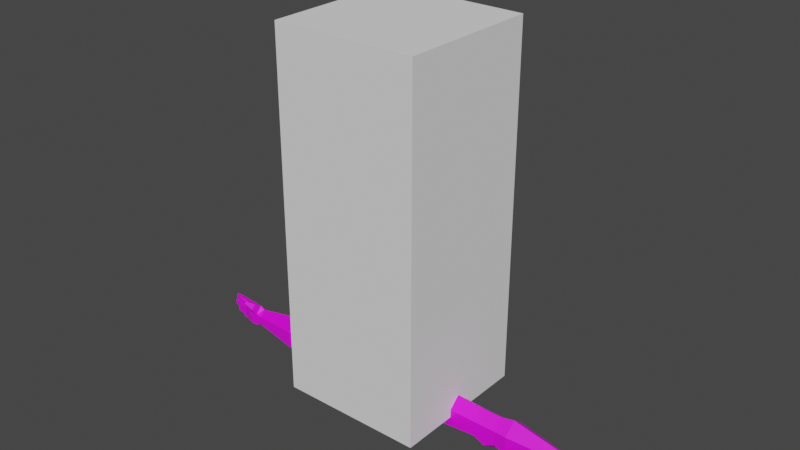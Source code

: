 # Source: Arms_-_Copy.blend  (saved by Blender 3.0.42; exported with 4.5.12 LTS)
import bpy
from mathutils import Matrix  # noqa: F401  (used for matrix-valued properties, if any)

bpy.ops.wm.read_factory_settings(use_empty=True)
scene = bpy.context.scene
scene.name = 'Scene'

# ---- images (referenced by path relative to the original .blend; pixels are not part of the script)
import os
ASSET_DIR = os.environ.get("B2B_ASSET_DIR", "")  # directory of the original .blend (textures are referenced by path, not embedded)
HERE = os.path.dirname(os.path.abspath(__file__))  # packed textures are extracted next to this script under _unpacked/

def load_image(name, relpath, width, height, colorspace="sRGB"):
    """Load a texture the original file referenced (path relative to the .blend, or extracted next to this script)."""
    p = next((c for c in (os.path.join(HERE, relpath), os.path.join(ASSET_DIR, relpath)) if relpath and os.path.exists(c)), "")
    if p:
        img = bpy.data.images.load(p, check_existing=True)
        img.name = name
    else:  # same state as the original file: an image datablock whose file is absent (Cycles renders it pink)
        img = bpy.data.images.new(name, width, height)
        img.source = "FILE"
        img.filepath = "//" + (relpath or name)
    img.colorspace_settings.name = colorspace
    return img
img_base_color_palette_diffuse = load_image('Base Color Palette Diffuse', 'Materials/Base Color Palette Diffuse.png', 1024, 1024, 'sRGB')

# ---- materials (node trees are filled in below, after node groups)
mat_skin = bpy.data.materials.new('Skin')
mat_skin.use_transparent_shadow = False

# ---- material node trees
mat_skin.use_nodes = True; mat_skin.node_tree.nodes.clear()
_N = mat_skin.node_tree.nodes; _L = mat_skin.node_tree.links
n0 = _N.new('ShaderNodeBsdfPrincipled'); n0.name = 'Principled BSDF'; n0.location = (10, 300)
n0.distribution = 'GGX'
n0.subsurface_method = 'RANDOM_WALK_SKIN'
n0.inputs[3].default_value = 1.45
n0.inputs[27].default_value = (0.0, 0.0, 0.0, 1.0)
n0.inputs[28].default_value = 1.0
n1 = _N.new('ShaderNodeOutputMaterial'); n1.name = 'Material Output'; n1.location = (300, 300)
n2 = _N.new('ShaderNodeTexImage'); n2.name = 'Image Texture'; n2.location = (-403, 177)
n2.image = img_base_color_palette_diffuse
_L.new(n0.outputs[0], n1.inputs[0])
_L.new(n2.outputs[0], n0.inputs[0])
n1.is_active_output = True

# ---- world
world_world = bpy.data.worlds.new('World'); scene.world = world_world
world_world.use_nodes = True; world_world.node_tree.nodes.clear()
_N = world_world.node_tree.nodes; _L = world_world.node_tree.links
n0 = _N.new('ShaderNodeOutputWorld'); n0.name = 'World Output'; n0.location = (300, 300)
n1 = _N.new('ShaderNodeBackground'); n1.name = 'Background'; n1.location = (10, 300)
n1.inputs[0].default_value = (0.05088, 0.05088, 0.05088, 1.0)
_L.new(n1.outputs[0], n0.inputs[0])
n0.is_active_output = True
world_world.color = (0.05088, 0.05088, 0.05088)
world_world.use_sun_shadow = False
world_world.sun_shadow_jitter_overblur = 0.0

# ---- meshes
me_cube_001 = bpy.data.meshes.new('Cube.001')
me_cube_001.from_pydata([(-1.0, -1.0, -1.0), (-1.0, -1.0, 1.0), (-1.0, 1.0, -1.0), (-1.0, 1.0, 1.0), (1.0, -1.0, -1.0), (1.0, -1.0, 1.0), (1.0, 1.0, -1.0), (1.0, 1.0, 1.0)], [], [(0, 1, 3, 2), (2, 3, 7, 6), (6, 7, 5, 4), (4, 5, 1, 0), (2, 6, 4, 0), (7, 3, 1, 5)])
_uv = me_cube_001.uv_layers.new(name='UVMap')
_uv.uv.foreach_set('vector', [0.375, 0.0, 0.625, 0.0, 0.625, 0.25, 0.375, 0.25, 0.375, 0.25, 0.625, 0.25, 0.625, 0.5, 0.375, 0.5, 0.375, 0.5, 0.625, 0.5, 0.625, 0.75, 0.375, 0.75, 0.375, 0.75, 0.625, 0.75, 0.625, 1.0, 0.375, 1.0, 0.125, 0.5, 0.375, 0.5, 0.375, 0.75, 0.125, 0.75, 0.625, 0.5, 0.875, 0.5, 0.875, 0.75, 0.625, 0.75])
me_cube_001.use_remesh_fix_poles = True
me_cube_001.use_remesh_preserve_attributes = False
me_cube_001.update()
me_cube_002 = bpy.data.meshes.new('Cube.002')
me_cube_002.from_pydata([(0.2038, -0.07833, 0.04173), (0.2038, 0.04761, 0.04173), (0.2038, -0.07833, -0.04173), (0.2038, 0.04761, -0.04173), (1.018, -0.05235, 0.02451), (1.018, 0.02163, 0.02451), (1.018, -0.05235, -0.02451), (1.018, 0.02163, -0.02451), (0.6717, -0.07833, -0.04173), (0.5496, -0.07833, -0.04173), (0.5496, 0.04761, -0.04173), (0.6717, 0.04761, -0.04173), (0.5496, -0.07833, 0.04173), (0.6717, -0.07833, 0.04173), (0.6717, 0.04761, 0.04173), (0.5496, 0.04761, 0.04173), (0.6107, -0.07833, -0.07085), (0.6107, 0.04761, -0.07085), (0.2038, -0.01536, 0.09253), (0.2038, -0.01536, -0.09253), (1.018, -0.01536, -0.05436), (1.018, -0.01536, 0.05436), (0.6717, -0.01536, 0.09253), (0.5496, -0.01536, 0.09253), (0.5496, -0.01536, -0.09253), (0.6717, -0.01536, -0.09253), (0.6107, -0.01536, -0.1217), (0.2038, -0.07833, 2.533e-08), (0.2038, 0.04761, 4.813e-09), (1.018, -0.05235, 2.101e-08), (1.018, 0.02163, 8.958e-09), (0.6717, 0.04761, 4.813e-09), (0.5496, 0.04761, 4.813e-09), (0.5496, -0.07833, 2.533e-08), (0.6717, -0.07833, 2.533e-08), (0.6107, -0.07833, 2.533e-08), (0.6107, 0.04761, 4.813e-09), (0.2038, -0.01536, 1.48e-08), (0.3091, -0.07833, -0.06044), (0.3767, 0.04761, 0.04814), (0.3091, 0.04761, -0.06044), (0.3767, -0.07833, 0.04814), (0.3091, -0.01536, -0.116), (0.3767, -0.01536, 0.1067), (0.3767, -0.07833, 2.536e-08), (0.3767, 0.04761, 4.844e-09), (0.7448, 0.05898, -0.04927), (0.7448, -0.08971, 0.04927), (0.7448, -0.08971, -0.04927), (0.7448, 0.05898, 0.04927), (0.7448, -0.01536, 0.1092), (0.7448, -0.01536, -0.1092), (0.7448, 0.05898, 2.996e-09), (0.7448, -0.08971, 2.722e-08), (1.045, -0.05235, -0.04098), (1.045, -0.01536, -0.05829), (1.045, -0.05235, 2.106e-08), (1.045, 0.02163, 9.006e-09), (1.045, 0.02163, 0.03175), (1.045, -0.01536, 0.07041), (1.045, -0.05235, 0.03175), (1.045, 0.02163, -0.03175), (1.111, -0.05235, 2.106e-08), (1.086, -0.05235, 2.106e-08), (1.086, -0.05235, -0.04098), (1.086, -0.01536, -0.05829), (1.086, 0.02163, 9.006e-09), (1.086, 0.02163, 0.03175), (1.086, -0.01536, 0.07041), (1.086, -0.05235, 0.03175), (1.086, 0.02163, -0.03175), (1.051, -0.05502, 0.09896), (1.13, -0.03908, -0.0464), (1.129, -0.01536, -0.05241), (1.111, 0.02163, 9.006e-09), (1.131, 0.01874, 0.04715), (1.129, -0.01536, 0.05313), (1.131, -0.03908, 0.04715), (1.13, 0.01874, -0.0464), (1.051, -0.08262, 0.07012), (1.0, -0.05473, 0.02609), (1.0, 0.02401, -0.02609), (1.085, -0.09489, 0.1191), (1.083, -0.1034, 0.1104), (1.094, -0.09489, 0.1168), (1.092, -0.1034, 0.1081), (1.133, -0.03908, -0.0005446), (1.133, -0.03908, -0.02812), (1.133, -0.01536, -0.02778), (1.133, 0.01874, -0.0005446), (1.134, 0.01874, 0.02659), (1.134, -0.01536, 0.02761), (1.134, -0.03908, 0.02659), (1.133, 0.01874, -0.02812), (1.133, -0.01536, -0.0005446), (1.251, -0.01022, 0.0727), (1.247, -0.01495, 0.07195), (1.247, -0.00113, 0.07195), (1.256, -0.01022, 0.05314), (1.251, -0.01495, 0.0513), (1.251, -0.00113, 0.0513), (1.26, -0.00113, 0.007187), (1.259, -0.00113, 0.02912), (1.265, -0.01022, 0.03011), (1.259, -0.01495, 0.02912), (1.26, -0.01495, 0.007187), (1.266, -0.01022, 0.007503), (1.239, -0.01495, -0.009651), (1.237, -0.01495, -0.03339), (1.243, -0.01022, -0.03363), (1.237, -0.00113, -0.03339), (1.239, -0.00113, -0.009651), (1.245, -0.01022, -0.01012), (1.2, -0.01022, -0.05965), (1.195, -0.01495, -0.05846), (1.195, -0.00113, -0.05846), (1.198, -0.00113, -0.03953), (1.198, -0.01495, -0.03953), (1.204, -0.01022, -0.04035), (1.174, 0.01272, 0.03476), (1.212, 0.008803, 0.04303), (1.212, -0.01536, 0.04406), (1.173, -0.01536, 0.03579), (1.215, -0.02085, 0.04364), (1.215, 0.007658, 0.04364), (1.168, -0.01536, 0.0614), (1.207, -0.01536, 0.06967), (1.208, 0.008803, 0.06368), (1.169, 0.01272, 0.05541), (1.174, 0.0129, 0.02428), (1.216, 0.00898, 0.0267), (1.218, 0.00898, 0.004768), (1.175, 0.0129, 0.002348), (1.175, -0.01536, 0.002348), (1.218, -0.01536, 0.004768), (1.178, -0.02132, 0.002521), (1.207, -0.02075, -0.006882), (1.174, -0.01536, 0.02533), (1.216, -0.01536, 0.02775), (1.205, 0.007516, -0.03062), (1.178, 0.01199, 0.002521), (1.166, 0.01322, -0.02732), (1.201, 0.009297, -0.03035), (1.202, -0.01536, -0.03), (1.166, -0.01536, -0.02696), (1.175, -0.0148, -0.06037), (1.171, -0.01536, -0.003809), (1.204, -0.01536, -0.006615), (1.168, -0.01536, -0.003579), (1.18, -0.0148, -0.03572), (1.169, -0.01536, -0.02719), (1.168, 0.01322, -0.003579), (1.204, 0.009297, -0.006615), (1.155, -0.01536, -0.03114), (1.177, -0.01536, -0.03516), (1.177, 0.009186, -0.03551), (1.155, 0.01311, -0.03149), (1.151, -0.01536, -0.05643), (1.172, -0.01536, -0.06045), (1.154, -0.02132, -0.05089), (1.173, 0.009186, -0.05444), (1.152, 0.01311, -0.05042), (1.158, 0.01181, -0.03196), (1.177, 0.01193, 0.03548), (1.177, -0.01536, 0.03651), (1.177, -0.02132, 0.03548), (1.173, -0.02132, 0.05613), (1.171, -0.01536, 0.06212), (1.173, 0.01193, 0.05613), (1.17, -0.01536, 0.03508), (1.166, -0.02285, 0.0547), (1.166, 0.01269, 0.0547), (1.17, 0.01269, 0.03405), (1.17, -0.02285, 0.03405), (1.165, -0.01536, 0.06069), (1.21, -0.01499, 0.06989), (1.215, -0.01499, 0.04473), (1.211, -0.02085, 0.06429), (1.211, 0.007658, 0.06429), (1.209, 0.008668, 0.04237), (1.209, -0.02132, 0.04237), (1.204, -0.01536, 0.069), (1.209, -0.01536, 0.04339), (1.205, -0.02132, 0.06302), (1.205, 0.008668, 0.06302), (1.22, 0.007551, 0.0269), (1.222, -0.01493, 0.004999), (1.22, -0.01493, 0.02795), (1.22, -0.02078, 0.0269), (1.221, 0.007551, 0.004972), (1.221, -0.02078, 0.004972), (1.213, 0.00869, 0.02649), (1.214, 0.00869, 0.004558), (1.214, -0.01536, 0.004558), (1.214, -0.02132, 0.004558), (1.213, -0.01536, 0.02754), (1.213, -0.02132, 0.02649), (1.177, 0.01199, 0.02445), (1.178, -0.01536, 0.002521), (1.177, -0.01536, 0.0255), (1.177, -0.02132, 0.02445), (1.172, 0.01264, 0.002128), (1.172, -0.02267, 0.002128), (1.171, 0.01264, 0.02445), (1.172, -0.01536, 0.002128), (1.171, -0.01536, 0.0255), (1.171, -0.02267, 0.02445), (1.205, -0.02075, -0.03062), (1.207, 0.007516, -0.006882), (1.205, -0.01491, -0.03032), (1.207, -0.01491, -0.006924), (1.198, 0.008729, -0.03006), (1.198, -0.01536, -0.0297), (1.2, -0.02132, -0.006322), (1.2, -0.01536, -0.006322), (1.198, -0.02132, -0.03006), (1.2, 0.008729, -0.006322), (1.169, 0.01197, -0.02755), (1.171, -0.02132, -0.003809), (1.169, -0.02132, -0.02755), (1.171, 0.01197, -0.003809), (1.163, -0.01536, -0.02703), (1.165, -0.01536, -0.003326), (1.163, 0.01267, -0.02738), (1.165, -0.02279, -0.003326), (1.163, -0.02279, -0.02738), (1.165, 0.01267, -0.003326), (1.179, -0.02062, -0.03595), (1.179, 0.007321, -0.03595), (1.176, -0.02062, -0.05488), (1.176, 0.007321, -0.05488), (1.174, -0.01536, -0.0347), (1.174, 0.008797, -0.03505), (1.17, -0.01536, -0.06), (1.171, -0.02132, -0.05398), (1.171, 0.008797, -0.05398), (1.174, -0.02132, -0.03505), (1.154, 0.01181, -0.05089), (1.158, -0.01536, -0.03161), (1.153, -0.01536, -0.0569), (1.158, -0.02132, -0.03196), (1.153, 0.01285, -0.03108), (1.149, -0.02347, -0.04993), (1.149, 0.01285, -0.04993), (1.153, -0.01536, -0.03073), (1.148, -0.01536, -0.05595), (1.153, -0.02347, -0.03108), (1.066, -0.05235, -0.04098), (1.066, -0.01536, -0.05829), (1.066, -0.01536, 0.07041), (1.066, -0.05235, 0.03175), (1.066, -0.05235, 2.106e-08), (1.066, 0.02163, -0.03175), (1.066, 0.02163, 0.03175), (1.066, 0.02163, 9.006e-09), (1.066, -0.05502, 0.09896), (1.066, -0.08262, 0.07012), (1.09, -0.09489, 0.1179), (1.087, -0.1034, 0.1092), (1.082, -0.0847, 0.07391), (1.054, -0.0847, 0.07414), (1.054, -0.059, 0.101), (1.083, -0.059, 0.1007), (1.068, -0.059, 0.1008), (1.068, -0.0847, 0.07402), (1.05, -0.08026, 0.06713), (1.05, -0.05193, 0.09674), (1.082, -0.05193, 0.09674), (1.082, -0.08026, 0.06713), (1.066, -0.08026, 0.06713), (1.066, -0.05193, 0.09674), (1.0, -0.01536, -0.05785), (1.0, 0.02401, 8.578e-09), (1.0, -0.05473, -0.02609), (1.0, 0.02401, 0.02609), (1.0, -0.01536, 0.05785), (1.0, -0.05473, 2.141e-08), (1.137, -0.01536, 0.02831), (1.134, -0.03754, 0.04786), (1.134, 0.01665, 0.04786), (1.138, 0.01665, 0.0273), (1.138, -0.03754, 0.0273), (1.133, -0.01536, 0.05385), (1.137, 0.0166, -0.0002693), (1.137, -0.03739, -0.0002693), (1.138, 0.0166, 0.02637), (1.137, -0.01536, -0.0002693), (1.138, -0.01536, 0.02739), (1.138, -0.03739, 0.02637), (1.136, -0.01536, -0.02769), (1.137, -0.01536, -0.0008755), (1.136, 0.01654, -0.02803), (1.137, -0.03714, -0.0008755), (1.136, -0.03714, -0.02803), (1.137, 0.01654, -0.0008755), (1.136, 0.01633, -0.02864), (1.134, -0.03636, -0.04701), (1.134, 0.01633, -0.04701), (1.136, -0.01536, -0.02829), (1.132, -0.01536, -0.05303), (1.136, -0.03636, -0.02864), (1.047, -0.02999, 0.08094), (1.085, -0.02999, 0.08094), (1.085, -0.06352, 0.0459), (1.047, -0.06352, 0.0459), (1.066, -0.06352, 0.0459), (1.066, -0.02999, 0.08094)], [], [(37, 28, 3, 19), (271, 81, 7, 20), (43, 39, 1, 18), (276, 29, 4, 80), (45, 28, 1, 39), (52, 31, 14, 49), (33, 35, 12), (44, 33, 12, 41), (12, 35, 13), (50, 49, 14, 22), (31, 36, 14), (42, 40, 10, 24), (26, 17, 11, 25), (24, 10, 17, 26), (36, 15, 14), (36, 32, 15), (15, 23, 22, 14), (35, 34, 13), (9, 24, 26, 16), (16, 26, 25, 8), (38, 42, 24, 9), (47, 50, 22, 13), (41, 43, 18, 0), (273, 271, 20, 6), (27, 37, 19, 2), (0, 18, 37, 27), (11, 17, 36, 31), (9, 16, 35, 33), (16, 8, 34, 35), (38, 9, 33, 44), (17, 10, 32, 36), (46, 11, 31, 52), (40, 3, 28, 45), (273, 6, 29, 276), (18, 1, 28, 37), (23, 12, 13, 22), (10, 40, 45, 32), (2, 38, 44, 27), (12, 23, 43, 41), (2, 19, 42, 38), (19, 3, 40, 42), (27, 44, 41, 0), (32, 45, 39, 15), (23, 15, 39, 43), (8, 48, 53, 34), (81, 46, 52, 272), (8, 25, 51, 48), (80, 275, 50, 47), (275, 274, 49, 50), (272, 52, 49, 274), (34, 53, 47, 13), (25, 11, 46, 51), (7, 30, 57, 61), (20, 7, 61, 55), (6, 20, 55, 54), (30, 5, 58, 57), (248, 252, 70, 65), (250, 251, 63, 69), (247, 248, 65, 64), (266, 265, 79, 71), (21, 4, 60, 59), (29, 6, 54, 56), (5, 21, 59, 58), (4, 29, 56, 60), (64, 65, 73, 72), (68, 69, 77, 76), (67, 68, 76, 75), (70, 66, 74, 78), (254, 253, 67, 66), (251, 247, 64, 63), (252, 254, 66, 70), (253, 249, 68, 67), (177, 123, 99, 96), (176, 124, 100, 98), (78, 74, 89, 93), (62, 72, 87, 86), (69, 63, 62, 77), (65, 70, 78, 73), (66, 67, 75, 74), (63, 64, 72, 62), (264, 259, 85, 258), (270, 266, 71, 255), (262, 255, 263), (262, 259, 268, 267), (257, 258, 85, 84), (261, 260, 83, 82), (259, 262, 84, 85), (263, 261, 82, 257), (190, 186, 106, 105), (210, 136, 107, 112), (189, 185, 102, 101), (209, 139, 110, 109), (229, 145, 113, 114), (77, 62, 86, 92), (228, 149, 118, 116), (74, 75, 90, 89), (95, 96, 99, 98), (97, 95, 98, 100), (123, 176, 98, 99), (178, 175, 95, 97), (175, 177, 96, 95), (124, 178, 97, 100), (106, 101, 102, 103), (105, 106, 103, 104), (185, 187, 103, 102), (187, 188, 104, 103), (186, 189, 101, 106), (188, 190, 105, 104), (109, 110, 111, 112), (108, 109, 112, 107), (136, 207, 108, 107), (139, 208, 111, 110), (207, 209, 109, 108), (208, 210, 112, 111), (114, 113, 118, 117), (113, 115, 116, 118), (230, 228, 116, 115), (145, 230, 115, 113), (149, 227, 117, 118), (227, 229, 114, 117), (172, 171, 128, 119), (179, 184, 127, 120), (122, 164, 165), (183, 177, 126), (171, 174, 125, 128), (184, 181, 126, 127), (173, 165, 166, 170), (181, 183, 126), (169, 172, 119, 122), (182, 179, 120, 121), (166, 167, 125), (123, 180, 121), (200, 199, 137), (196, 188, 138), (204, 201, 132, 133), (193, 192, 131, 134), (133, 198, 135), (195, 196, 138), (203, 205, 137, 129), (191, 195, 138, 130), (201, 203, 129, 132), (192, 191, 130, 131), (133, 135, 202), (190, 194, 134), (226, 222, 148, 151), (216, 214, 147, 152), (225, 219, 218, 224), (213, 136, 147), (223, 226, 151, 141), (211, 216, 152, 142), (218, 146, 148), (214, 213, 147), (221, 223, 141, 144), (212, 211, 142, 143), (144, 219, 225), (207, 215, 143), (240, 238, 153), (229, 234, 158), (157, 239, 159), (234, 233, 158), (245, 243, 161, 157), (233, 235, 160, 158), (243, 241, 156, 161), (235, 232, 155, 160), (241, 244, 153, 156), (232, 231, 154, 155), (244, 246, 153), (236, 227, 154), (170, 166, 125), (122, 119, 163, 164), (122, 165, 173), (128, 125, 167, 168), (169, 122, 173), (119, 128, 168, 163), (278, 281, 173, 170), (277, 280, 172, 169), (281, 277, 169, 173), (279, 282, 174, 171), (282, 278, 170, 174), (280, 279, 171, 172), (170, 125, 174), (120, 127, 178, 124), (123, 121, 176), (127, 126, 175, 178), (183, 180, 123, 177), (121, 120, 124, 176), (180, 182, 121), (166, 165, 180, 183), (164, 163, 179, 182), (165, 164, 182, 180), (168, 167, 181, 184), (167, 166, 183, 181), (163, 168, 184, 179), (177, 175, 126), (188, 187, 138), (134, 131, 189, 186), (190, 134, 186), (130, 138, 187, 185), (131, 130, 185, 189), (194, 193, 134), (135, 198, 193, 194), (140, 197, 191, 192), (197, 199, 195, 191), (199, 200, 196, 195), (198, 140, 192, 193), (200, 135, 194, 196), (196, 194, 190, 188), (206, 200, 137), (133, 132, 140, 198), (205, 206, 137), (129, 137, 199, 197), (132, 129, 197, 140), (204, 133, 202), (284, 286, 204, 202), (283, 285, 203, 201), (285, 287, 205, 203), (287, 288, 206, 205), (286, 283, 201, 204), (288, 284, 202, 206), (135, 200, 206, 202), (152, 147, 210, 208), (213, 215, 207, 136), (142, 152, 208, 139), (136, 210, 147), (143, 142, 139, 209), (215, 212, 143), (146, 218, 213, 214), (150, 217, 211, 212), (218, 219, 215, 213), (217, 220, 216, 211), (219, 150, 212, 215), (220, 146, 214, 216), (207, 143, 209), (151, 148, 146, 220), (224, 218, 148), (141, 151, 220, 217), (222, 224, 148), (144, 141, 217, 150), (221, 144, 225), (290, 292, 224, 222), (289, 291, 223, 221), (292, 293, 225, 224), (291, 294, 226, 223), (293, 289, 221, 225), (294, 290, 222, 226), (144, 150, 219), (227, 149, 154), (229, 158, 145), (158, 160, 230, 145), (160, 155, 228, 230), (155, 154, 149, 228), (231, 236, 154), (159, 239, 233, 234), (162, 238, 231, 232), (237, 162, 232, 235), (239, 237, 235, 233), (238, 240, 236, 231), (240, 159, 234, 236), (236, 234, 229, 227), (157, 161, 237, 239), (161, 156, 162, 237), (156, 153, 238, 162), (246, 240, 153), (296, 299, 245, 242), (295, 298, 244, 241), (297, 295, 241, 243), (299, 297, 243, 245), (298, 300, 246, 244), (300, 296, 242, 246), (159, 240, 246, 242), (157, 159, 242), (245, 157, 242), (262, 263, 257, 84), (82, 83, 258, 257), (265, 269, 256, 79), (262, 267, 255), (260, 264, 258, 83), (58, 59, 249, 253), (61, 57, 254, 252), (56, 54, 247, 251), (57, 58, 253, 254), (54, 55, 248, 247), (60, 56, 251, 250), (55, 61, 252, 248), (79, 256, 264, 260), (267, 270, 255), (255, 71, 261, 263), (268, 259, 256), (71, 79, 260, 261), (269, 268, 256), (302, 306, 270, 267), (304, 305, 269, 265), (305, 303, 268, 269), (303, 302, 267, 268), (306, 301, 266, 270), (301, 304, 265, 266), (259, 264, 256), (30, 272, 274, 5), (21, 5, 274, 275), (4, 21, 275, 80), (7, 81, 272, 30), (48, 273, 276, 53), (48, 51, 271, 273), (53, 276, 80, 47), (51, 46, 81, 271), (90, 75, 279, 280), (76, 77, 278, 282), (75, 76, 282, 279), (92, 91, 277, 281), (91, 90, 280, 277), (77, 92, 281, 278), (92, 86, 284, 288), (94, 89, 283, 286), (91, 92, 288, 287), (90, 91, 287, 285), (89, 90, 285, 283), (86, 94, 286, 284), (89, 94, 290, 294), (87, 88, 289, 293), (93, 89, 294, 291), (86, 87, 293, 292), (88, 93, 291, 289), (94, 86, 292, 290), (87, 72, 296, 300), (88, 87, 300, 298), (73, 78, 297, 299), (78, 93, 295, 297), (93, 88, 298, 295), (72, 73, 299, 296), (59, 60, 304, 301), (249, 59, 301, 306), (69, 68, 302, 303), (250, 69, 303, 305), (60, 250, 305, 304), (68, 249, 306, 302)])
_uv = me_cube_002.uv_layers.new(name='UVMap')
_uv.uv.foreach_set('vector', [0.6667, 0.07368, 0.7043, 0.02707, 0.7351, 0.052, 0.7351, 0.129, 0.3931, 0.76, 0.439, 0.7609, 0.4372, 0.7774, 0.3941, 0.7766, 0.2605, 0.1656, 0.2122, 0.1681, 0.2163, 0.004227, 0.266, 0.002148, 0.08998, 0.2486, 0.08854, 0.2329, 0.1117, 0.2307, 0.1147, 0.2463, 0.5484, 0.1089, 0.552, 0.005547, 0.5916, 0.008946, 0.594, 0.1128, 0.5417, 0.3206, 0.5422, 0.2852, 0.5817, 0.2886, 0.5883, 0.3246, 0.1252, 0.6422, 0.1206, 0.5902, 0.1647, 0.6385, 0.1382, 0.7896, 0.1252, 0.6422, 0.1647, 0.6385, 0.1838, 0.7852, 0.1647, 0.6385, 0.1206, 0.5902, 0.1555, 0.5345, 0.2537, 0.5151, 0.195, 0.5176, 0.2083, 0.4486, 0.258, 0.4465, 0.5422, 0.2852, 0.5435, 0.2487, 0.5817, 0.2886, 0.3821, 0.1019, 0.4573, 0.1033, 0.4606, 0.3324, 0.3871, 0.331, 0.376, 0.3885, 0.4495, 0.3899, 0.4589, 0.4485, 0.3854, 0.4471, 0.3871, 0.331, 0.4606, 0.3324, 0.4495, 0.3899, 0.376, 0.3885, 0.5435, 0.2487, 0.5843, 0.2157, 0.5817, 0.2886, 0.5435, 0.2487, 0.5448, 0.2123, 0.5843, 0.2157, 0.2104, 0.3327, 0.26, 0.3306, 0.258, 0.4465, 0.2083, 0.4486, 0.1206, 0.5902, 0.116, 0.5382, 0.1555, 0.5345, 0.3493, 0.3314, 0.3871, 0.331, 0.376, 0.3885, 0.3382, 0.3889, 0.05349, 0.5966, 0.002147, 0.5752, 0.02512, 0.5206, 0.07646, 0.542, 0.08609, 0.8526, 0.03024, 0.8317, 0.03432, 0.6246, 0.08567, 0.646, 0.3339, 0.5187, 0.2537, 0.5151, 0.258, 0.4465, 0.3259, 0.4496, 0.3298, 0.1691, 0.2605, 0.1656, 0.266, 0.002148, 0.3339, 0.005198, 0.06528, 0.251, 0.03318, 0.2376, 0.03518, 0.2225, 0.06534, 0.2351, 0.6291, 0.1203, 0.6667, 0.07368, 0.7351, 0.129, 0.66, 0.1452, 0.5983, 0.09535, 0.5983, 0.0184, 0.6667, 0.07368, 0.6291, 0.1203, 0.5027, 0.2818, 0.4764, 0.243, 0.5435, 0.2487, 0.5422, 0.2852, 0.08567, 0.646, 0.05349, 0.5966, 0.1206, 0.5902, 0.1252, 0.6422, 0.05349, 0.5966, 0.07646, 0.542, 0.116, 0.5382, 0.1206, 0.5902, 0.08609, 0.8526, 0.08567, 0.646, 0.1252, 0.6422, 0.1382, 0.7896, 0.4764, 0.243, 0.5053, 0.2089, 0.5448, 0.2123, 0.5435, 0.2487, 0.495, 0.3165, 0.5027, 0.2818, 0.5422, 0.2852, 0.5417, 0.3206, 0.4926, 0.06357, 0.5125, 0.002148, 0.552, 0.005547, 0.5484, 0.1089, 0.06528, 0.251, 0.06534, 0.2351, 0.08854, 0.2329, 0.08998, 0.2486, 0.5983, 0.0184, 0.6734, 0.002148, 0.7043, 0.02707, 0.6667, 0.07368, 0.26, 0.3306, 0.328, 0.3336, 0.3259, 0.4496, 0.258, 0.4465, 0.5053, 0.2089, 0.4926, 0.06357, 0.5484, 0.1089, 0.5448, 0.2123, 0.1117, 0.9407, 0.08609, 0.8526, 0.1382, 0.7896, 0.1512, 0.9369, 0.328, 0.3336, 0.26, 0.3306, 0.2605, 0.1656, 0.3298, 0.1691, 0.1117, 0.9407, 0.0604, 0.9192, 0.03024, 0.8317, 0.08609, 0.8526, 0.3918, 0.002148, 0.4653, 0.003525, 0.4573, 0.1033, 0.3821, 0.1019, 0.1512, 0.9369, 0.1382, 0.7896, 0.1838, 0.7852, 0.1908, 0.9331, 0.5448, 0.2123, 0.5484, 0.1089, 0.594, 0.1128, 0.5843, 0.2157, 0.26, 0.3306, 0.2104, 0.3327, 0.2122, 0.1681, 0.2605, 0.1656, 0.07646, 0.542, 0.0644, 0.4851, 0.111, 0.4807, 0.116, 0.5382, 0.5086, 0.4968, 0.495, 0.3165, 0.5417, 0.3206, 0.5333, 0.4989, 0.07646, 0.542, 0.02512, 0.5206, 0.00378, 0.4598, 0.0644, 0.4851, 0.301, 0.7621, 0.2586, 0.7602, 0.2537, 0.5151, 0.3339, 0.5187, 0.2586, 0.7602, 0.2275, 0.7615, 0.195, 0.5176, 0.2537, 0.5151, 0.5333, 0.4989, 0.5417, 0.3206, 0.5883, 0.3246, 0.558, 0.5011, 0.116, 0.5382, 0.111, 0.4807, 0.1577, 0.4762, 0.1555, 0.5345, 0.3854, 0.4471, 0.4589, 0.4485, 0.4653, 0.5179, 0.3785, 0.5163, 0.5095, 0.5091, 0.5327, 0.511, 0.5321, 0.5277, 0.502, 0.5251, 0.3941, 0.7766, 0.4372, 0.7774, 0.4343, 0.8037, 0.3923, 0.8029, 0.3719, 0.7768, 0.3941, 0.7766, 0.3923, 0.8029, 0.3657, 0.8029, 0.5327, 0.511, 0.5559, 0.513, 0.5622, 0.5302, 0.5321, 0.5277, 0.392, 0.8225, 0.434, 0.8232, 0.4338, 0.8428, 0.3917, 0.842, 0.115, 0.1888, 0.0849, 0.1917, 0.08335, 0.1742, 0.1134, 0.1713, 0.3654, 0.8225, 0.392, 0.8225, 0.3917, 0.842, 0.3651, 0.842, 0.6986, 0.3235, 0.6596, 0.3235, 0.6601, 0.3199, 0.6981, 0.3199, 0.2589, 0.7769, 0.2988, 0.7787, 0.297, 0.8047, 0.2555, 0.8025, 0.08854, 0.2329, 0.06534, 0.2351, 0.04765, 0.2129, 0.08645, 0.2092, 0.2297, 0.7781, 0.2589, 0.7769, 0.2555, 0.8025, 0.2279, 0.8041, 0.1117, 0.2307, 0.08854, 0.2329, 0.08645, 0.2092, 0.1165, 0.2063, 0.3651, 0.842, 0.3917, 0.842, 0.3932, 0.8827, 0.3744, 0.8837, 0.2548, 0.8415, 0.2963, 0.8437, 0.2804, 0.8849, 0.2572, 0.8832, 0.2272, 0.8432, 0.2548, 0.8415, 0.2572, 0.8832, 0.2264, 0.8844, 0.5012, 0.5496, 0.5312, 0.5522, 0.5307, 0.5671, 0.4861, 0.5768, 0.5317, 0.5399, 0.5617, 0.5425, 0.5613, 0.5548, 0.5312, 0.5522, 0.0849, 0.1917, 0.0461, 0.1954, 0.04455, 0.1779, 0.08335, 0.1742, 0.5016, 0.5374, 0.5317, 0.5399, 0.5312, 0.5522, 0.5012, 0.5496, 0.2276, 0.8236, 0.2552, 0.822, 0.2548, 0.8415, 0.2272, 0.8432, 0.1332, 0.04945, 0.1133, 0.04754, 0.1176, 0.01391, 0.1375, 0.01581, 0.6215, 0.4473, 0.6018, 0.4477, 0.6068, 0.4135, 0.6142, 0.4083, 0.4861, 0.5768, 0.5307, 0.5671, 0.5295, 0.5824, 0.5034, 0.5797, 0.08148, 0.153, 0.03543, 0.1355, 0.05255, 0.1318, 0.07861, 0.1288, 0.1134, 0.1713, 0.08335, 0.1742, 0.08148, 0.153, 0.124, 0.1267, 0.3917, 0.842, 0.4338, 0.8428, 0.4255, 0.8842, 0.3932, 0.8827, 0.5312, 0.5522, 0.5613, 0.5548, 0.5747, 0.5846, 0.5307, 0.5671, 0.08335, 0.1742, 0.04455, 0.1779, 0.03543, 0.1355, 0.08148, 0.153, 0.1565, 0.1965, 0.1553, 0.1844, 0.1879, 0.1807, 0.1893, 0.1846, 0.2846, 0.8209, 0.2849, 0.806, 0.2873, 0.8063, 0.2871, 0.8208, 0.2902, 0.8366, 0.2871, 0.8208, 0.2904, 0.823, 0.6687, 0.179, 0.6981, 0.1922, 0.6981, 0.1995, 0.6656, 0.185, 0.3205, 0.8427, 0.3301, 0.8411, 0.3302, 0.8456, 0.3206, 0.8471, 0.6969, 0.3157, 0.6615, 0.3157, 0.6741, 0.2777, 0.6857, 0.2778, 0.6981, 0.1922, 0.6687, 0.179, 0.6905, 0.1495, 0.6991, 0.1544, 0.2904, 0.823, 0.2906, 0.8095, 0.3204, 0.8382, 0.3205, 0.8427, 0.6317, 0.3203, 0.6266, 0.3199, 0.6218, 0.2777, 0.626, 0.2831, 0.6204, 0.5649, 0.6149, 0.5653, 0.6202, 0.5345, 0.6245, 0.5291, 0.5319, 0.6436, 0.5527, 0.6446, 0.5532, 0.6746, 0.5324, 0.6735, 0.6846, 0.456, 0.6648, 0.4565, 0.6736, 0.4258, 0.6818, 0.4204, 0.3871, 0.9268, 0.3903, 0.9263, 0.3943, 0.9496, 0.3906, 0.945, 0.124, 0.1267, 0.08148, 0.153, 0.07861, 0.1288, 0.1042, 0.1255, 0.6406, 0.6633, 0.62, 0.6626, 0.6237, 0.6396, 0.6323, 0.6449, 0.5307, 0.5671, 0.5747, 0.5846, 0.5552, 0.5852, 0.5295, 0.5824, 0.1376, 0.009811, 0.1375, 0.01581, 0.1176, 0.01391, 0.1187, 0.007238, 0.594, 0.6705, 0.5938, 0.6801, 0.5752, 0.6815, 0.5744, 0.6715, 0.627, 0.4475, 0.6215, 0.4473, 0.6142, 0.4083, 0.619, 0.4134, 0.2323, 0.9597, 0.2524, 0.9588, 0.2468, 0.9979, 0.2385, 0.9934, 0.2524, 0.9588, 0.2589, 0.9599, 0.2514, 0.9935, 0.2468, 0.9979, 0.5686, 0.643, 0.5883, 0.642, 0.594, 0.6705, 0.5744, 0.6715, 0.5318, 0.6836, 0.5324, 0.6735, 0.5532, 0.6746, 0.5532, 0.6847, 0.0751, 0.00986, 0.07473, 0.003098, 0.09623, 0.002148, 0.09596, 0.008929, 0.6435, 0.192, 0.6227, 0.1914, 0.6284, 0.1495, 0.6366, 0.1548, 0.6227, 0.1914, 0.6171, 0.1917, 0.6237, 0.1547, 0.6284, 0.1495, 0.6266, 0.3199, 0.6067, 0.3203, 0.6138, 0.2831, 0.6218, 0.2777, 0.09711, 0.04491, 0.07626, 0.04584, 0.0751, 0.00986, 0.09596, 0.008929, 0.4933, 0.6663, 0.4945, 0.6562, 0.5169, 0.6594, 0.5155, 0.6694, 0.03846, 0.0335, 0.03756, 0.02678, 0.05966, 0.02293, 0.06078, 0.02961, 0.06614, 0.05933, 0.04382, 0.06322, 0.03846, 0.0335, 0.06078, 0.02961, 0.4985, 0.6307, 0.521, 0.6339, 0.5169, 0.6594, 0.4945, 0.6562, 0.6898, 0.4565, 0.6846, 0.456, 0.6818, 0.4204, 0.6858, 0.4258, 0.6413, 0.5653, 0.6204, 0.5649, 0.6245, 0.5291, 0.6331, 0.5345, 0.01791, 0.07176, 0.01618, 0.06583, 0.03412, 0.06041, 0.03556, 0.06704, 0.4696, 0.6384, 0.4716, 0.6289, 0.4895, 0.6326, 0.4878, 0.6425, 0.4761, 0.6116, 0.494, 0.6152, 0.4895, 0.6326, 0.4716, 0.6289, 0.3903, 0.9263, 0.4118, 0.927, 0.4028, 0.9451, 0.3943, 0.9496, 0.62, 0.6626, 0.6145, 0.6633, 0.6194, 0.6449, 0.6237, 0.6396, 0.04069, 0.08538, 0.02304, 0.09009, 0.01791, 0.07176, 0.03556, 0.06704, 0.5609, 0.6118, 0.5806, 0.6108, 0.5812, 0.6128, 0.5615, 0.6138, 0.5676, 0.6386, 0.5873, 0.6376, 0.5879, 0.6395, 0.5682, 0.6404, 0.6251, 0.4872, 0.6248, 0.484, 0.6304, 0.4838, 0.2597, 0.9543, 0.2589, 0.9599, 0.2529, 0.9557, 0.2301, 0.9176, 0.2552, 0.9163, 0.255, 0.9194, 0.2299, 0.9207, 0.2317, 0.9541, 0.2531, 0.9528, 0.2529, 0.9557, 0.2314, 0.957, 0.1077, 0.08739, 0.1085, 0.08094, 0.1284, 0.08285, 0.1276, 0.08929, 0.2531, 0.9528, 0.2597, 0.9543, 0.2529, 0.9557, 0.6253, 0.4904, 0.6009, 0.4904, 0.6006, 0.4872, 0.6251, 0.4872, 0.6223, 0.4534, 0.6014, 0.4534, 0.601, 0.4504, 0.622, 0.4504, 0.2615, 0.9241, 0.2549, 0.9226, 0.255, 0.9194, 0.627, 0.4475, 0.6279, 0.4531, 0.622, 0.4504, 0.6153, 0.2327, 0.621, 0.2329, 0.621, 0.2358, 0.6164, 0.1986, 0.6171, 0.1917, 0.6222, 0.1953, 0.6277, 0.3675, 0.6029, 0.3675, 0.6027, 0.3645, 0.6276, 0.3645, 0.6271, 0.3273, 0.6058, 0.3273, 0.6055, 0.3238, 0.627, 0.3238, 0.6276, 0.3645, 0.6276, 0.3616, 0.6328, 0.3616, 0.6221, 0.1988, 0.6164, 0.1986, 0.6222, 0.1953, 0.6469, 0.2388, 0.6209, 0.2387, 0.621, 0.2358, 0.6472, 0.236, 0.6444, 0.1989, 0.6221, 0.1988, 0.6222, 0.1953, 0.6448, 0.1954, 0.5307, 0.61, 0.5518, 0.6112, 0.5516, 0.6127, 0.5308, 0.6117, 0.5317, 0.6383, 0.5525, 0.6394, 0.5527, 0.6414, 0.5319, 0.6403, 0.6276, 0.3645, 0.6328, 0.3616, 0.6341, 0.3675, 0.6317, 0.3203, 0.6323, 0.3273, 0.627, 0.3238, 0.6464, 0.6049, 0.6202, 0.6049, 0.6202, 0.6022, 0.6469, 0.6022, 0.6425, 0.5716, 0.62, 0.5716, 0.62, 0.5683, 0.643, 0.5683, 0.05011, 0.09902, 0.04946, 0.09378, 0.07178, 0.08988, 0.07274, 0.0952, 0.6145, 0.5716, 0.6149, 0.5653, 0.62, 0.5683, 0.5029, 0.6025, 0.5256, 0.6056, 0.5254, 0.6069, 0.503, 0.6037, 0.4993, 0.626, 0.5217, 0.6291, 0.5214, 0.6307, 0.499, 0.6276, 0.6146, 0.5996, 0.6202, 0.5996, 0.6202, 0.6022, 0.62, 0.5716, 0.6145, 0.5716, 0.62, 0.5683, 0.6836, 0.4957, 0.6589, 0.4958, 0.6584, 0.4932, 0.6836, 0.4931, 0.6847, 0.4627, 0.6635, 0.4627, 0.6632, 0.4595, 0.6848, 0.4594, 0.6836, 0.4931, 0.6891, 0.4906, 0.6903, 0.4958, 0.6898, 0.4565, 0.6901, 0.4627, 0.6848, 0.4594, 0.6144, 0.6837, 0.62, 0.6836, 0.6201, 0.686, 0.02304, 0.09009, 0.02428, 0.09437, 0.01775, 0.09138, 0.02317, 0.1093, 0.02254, 0.1072, 0.02845, 0.1082, 0.02428, 0.09437, 0.01837, 0.09343, 0.01775, 0.09138, 0.3917, 0.9006, 0.4188, 0.902, 0.4188, 0.9045, 0.3915, 0.9031, 0.39, 0.9211, 0.4135, 0.9225, 0.4136, 0.9248, 0.3898, 0.9234, 0.4819, 0.5921, 0.4996, 0.5957, 0.4992, 0.5971, 0.4814, 0.5934, 0.4772, 0.6077, 0.4951, 0.6113, 0.4946, 0.6125, 0.4768, 0.6088, 0.6464, 0.6887, 0.6202, 0.6887, 0.6201, 0.686, 0.6466, 0.6861, 0.6421, 0.6678, 0.6196, 0.6678, 0.6196, 0.6654, 0.6424, 0.6655, 0.6202, 0.6887, 0.6125, 0.6887, 0.6201, 0.686, 0.614, 0.6678, 0.6145, 0.6633, 0.6196, 0.6654, 0.2633, 0.9179, 0.2615, 0.9241, 0.255, 0.9194, 0.6251, 0.4872, 0.6006, 0.4872, 0.601, 0.4841, 0.6248, 0.484, 0.6251, 0.4872, 0.6304, 0.4838, 0.6323, 0.4901, 0.2299, 0.9207, 0.255, 0.9194, 0.2549, 0.9226, 0.2304, 0.9239, 0.6253, 0.4904, 0.6251, 0.4872, 0.6323, 0.4901, 0.5615, 0.6138, 0.5812, 0.6128, 0.5817, 0.6155, 0.5621, 0.6164, 0.1243, 0.1232, 0.1046, 0.1219, 0.1077, 0.08739, 0.1276, 0.08929, 0.6278, 0.5216, 0.5999, 0.5216, 0.6009, 0.4904, 0.6253, 0.4904, 0.6478, 0.5211, 0.6278, 0.5216, 0.6253, 0.4904, 0.6323, 0.4901, 0.2282, 0.8876, 0.257, 0.8863, 0.2552, 0.9163, 0.2301, 0.9176, 0.257, 0.8863, 0.2788, 0.888, 0.2633, 0.9179, 0.2552, 0.9163, 0.5556, 0.5888, 0.5751, 0.5882, 0.5806, 0.6108, 0.5609, 0.6118, 0.2633, 0.9179, 0.255, 0.9194, 0.2552, 0.9163, 0.5682, 0.6404, 0.5879, 0.6395, 0.5883, 0.642, 0.5686, 0.643, 0.627, 0.4475, 0.622, 0.4504, 0.6215, 0.4473, 0.2314, 0.957, 0.2529, 0.9557, 0.2524, 0.9588, 0.2323, 0.9597, 0.1325, 0.05482, 0.1126, 0.05291, 0.1133, 0.04754, 0.1332, 0.04945, 0.622, 0.4504, 0.601, 0.4504, 0.6018, 0.4477, 0.6215, 0.4473, 0.6279, 0.4531, 0.6223, 0.4534, 0.622, 0.4504, 0.1284, 0.08285, 0.1085, 0.08094, 0.1126, 0.05291, 0.1325, 0.05482, 0.6248, 0.484, 0.601, 0.4841, 0.6014, 0.4534, 0.6223, 0.4534, 0.6304, 0.4838, 0.6248, 0.484, 0.6223, 0.4534, 0.6279, 0.4531, 0.2304, 0.9239, 0.2549, 0.9226, 0.2531, 0.9528, 0.2317, 0.9541, 0.2549, 0.9226, 0.2615, 0.9241, 0.2597, 0.9543, 0.2531, 0.9528, 0.5621, 0.6164, 0.5817, 0.6155, 0.5873, 0.6376, 0.5676, 0.6386, 0.2589, 0.9599, 0.2524, 0.9588, 0.2529, 0.9557, 0.6171, 0.1917, 0.6227, 0.1914, 0.6222, 0.1953, 0.627, 0.3238, 0.6055, 0.3238, 0.6067, 0.3203, 0.6266, 0.3199, 0.6317, 0.3203, 0.627, 0.3238, 0.6266, 0.3199, 0.6448, 0.1954, 0.6222, 0.1953, 0.6227, 0.1914, 0.6435, 0.192, 0.5319, 0.6403, 0.5527, 0.6414, 0.5527, 0.6446, 0.5319, 0.6436, 0.6323, 0.3273, 0.6271, 0.3273, 0.627, 0.3238, 0.6328, 0.3616, 0.6276, 0.3616, 0.6271, 0.3273, 0.6323, 0.3273, 0.5309, 0.6142, 0.5516, 0.6153, 0.5525, 0.6394, 0.5317, 0.6383, 0.6464, 0.2331, 0.621, 0.2329, 0.6221, 0.1988, 0.6444, 0.1989, 0.621, 0.2329, 0.6153, 0.2327, 0.6164, 0.1986, 0.6221, 0.1988, 0.6276, 0.3616, 0.6034, 0.3616, 0.6058, 0.3273, 0.6271, 0.3273, 0.09809, 0.08226, 0.07723, 0.08319, 0.07645, 0.05232, 0.0973, 0.05139, 0.0973, 0.05139, 0.07645, 0.05232, 0.07626, 0.04584, 0.09711, 0.04491, 0.6139, 0.2385, 0.6153, 0.2327, 0.621, 0.2358, 0.6276, 0.3645, 0.6027, 0.3645, 0.6034, 0.3616, 0.6276, 0.3616, 0.6209, 0.2387, 0.6139, 0.2385, 0.621, 0.2358, 0.6472, 0.236, 0.621, 0.2358, 0.621, 0.2329, 0.6464, 0.2331, 0.5308, 0.6117, 0.5516, 0.6127, 0.5516, 0.6153, 0.5309, 0.6142, 0.6277, 0.3675, 0.6276, 0.3645, 0.6341, 0.3675, 0.6478, 0.4002, 0.6283, 0.4002, 0.6277, 0.3675, 0.6341, 0.3675, 0.5295, 0.5863, 0.5547, 0.589, 0.5518, 0.6112, 0.5307, 0.61, 0.6503, 0.2698, 0.6206, 0.2698, 0.6209, 0.2387, 0.6469, 0.2388, 0.6206, 0.2698, 0.5999, 0.2693, 0.6139, 0.2385, 0.6209, 0.2387, 0.6283, 0.4002, 0.6001, 0.4002, 0.6029, 0.3675, 0.6277, 0.3675, 0.1036, 0.1216, 0.07849, 0.1247, 0.0774, 0.08908, 0.09862, 0.08797, 0.07723, 0.08319, 0.09809, 0.08226, 0.09862, 0.08797, 0.0774, 0.08908, 0.643, 0.5683, 0.62, 0.5683, 0.6204, 0.5649, 0.6413, 0.5653, 0.06719, 0.06509, 0.04487, 0.06898, 0.04382, 0.06322, 0.06614, 0.05933, 0.499, 0.6276, 0.5214, 0.6307, 0.521, 0.6339, 0.4985, 0.6307, 0.6149, 0.5653, 0.6204, 0.5649, 0.62, 0.5683, 0.6848, 0.4594, 0.6632, 0.4595, 0.6648, 0.4565, 0.6846, 0.456, 0.6901, 0.4627, 0.6847, 0.4627, 0.6848, 0.4594, 0.6202, 0.5996, 0.6146, 0.5996, 0.6145, 0.5716, 0.62, 0.5716, 0.6837, 0.4906, 0.6596, 0.4906, 0.6635, 0.4627, 0.6847, 0.4627, 0.07178, 0.08988, 0.04946, 0.09378, 0.04487, 0.06898, 0.06719, 0.06509, 0.5026, 0.6062, 0.525, 0.6094, 0.5217, 0.6291, 0.4993, 0.626, 0.6891, 0.4906, 0.6837, 0.4906, 0.6847, 0.4627, 0.6901, 0.4627, 0.6457, 0.5996, 0.6202, 0.5996, 0.62, 0.5716, 0.6425, 0.5716, 0.6898, 0.4565, 0.6848, 0.4594, 0.6846, 0.456, 0.6469, 0.6022, 0.6202, 0.6022, 0.6202, 0.5996, 0.6457, 0.5996, 0.6133, 0.6049, 0.6146, 0.5996, 0.6202, 0.6022, 0.503, 0.6037, 0.5254, 0.6069, 0.525, 0.6094, 0.5026, 0.6062, 0.6202, 0.6049, 0.6133, 0.6049, 0.6202, 0.6022, 0.6836, 0.4931, 0.6584, 0.4932, 0.6596, 0.4906, 0.6837, 0.4906, 0.6836, 0.4957, 0.6836, 0.4931, 0.6903, 0.4958, 0.6204, 0.6317, 0.6001, 0.6317, 0.6133, 0.6049, 0.6202, 0.6049, 0.6837, 0.5213, 0.6556, 0.5214, 0.6589, 0.4958, 0.6836, 0.4957, 0.07791, 0.1248, 0.05226, 0.1279, 0.05011, 0.09902, 0.07274, 0.0952, 0.5032, 0.5835, 0.5289, 0.5862, 0.5256, 0.6056, 0.5029, 0.6025, 0.703, 0.5214, 0.6837, 0.5213, 0.6836, 0.4957, 0.6903, 0.4958, 0.6502, 0.6317, 0.6204, 0.6317, 0.6202, 0.6049, 0.6464, 0.6049, 0.6836, 0.4931, 0.6837, 0.4906, 0.6891, 0.4906, 0.6145, 0.6633, 0.62, 0.6626, 0.6196, 0.6654, 0.02304, 0.09009, 0.01775, 0.09138, 0.01758, 0.08861, 0.3898, 0.9234, 0.4136, 0.9248, 0.4118, 0.927, 0.3903, 0.9263, 0.4768, 0.6088, 0.4946, 0.6125, 0.494, 0.6152, 0.4761, 0.6116, 0.6424, 0.6655, 0.6196, 0.6654, 0.62, 0.6626, 0.6406, 0.6633, 0.6196, 0.6678, 0.614, 0.6678, 0.6196, 0.6654, 0.02845, 0.1082, 0.02254, 0.1072, 0.01837, 0.09343, 0.02428, 0.09437, 0.6454, 0.6837, 0.62, 0.6836, 0.6196, 0.6678, 0.6421, 0.6678, 0.4808, 0.5958, 0.4986, 0.5995, 0.4951, 0.6113, 0.4772, 0.6077, 0.3913, 0.9055, 0.4174, 0.9069, 0.4135, 0.9225, 0.39, 0.9211, 0.62, 0.6836, 0.6144, 0.6837, 0.614, 0.6678, 0.6196, 0.6678, 0.04611, 0.1035, 0.02845, 0.1082, 0.02428, 0.09437, 0.04194, 0.08965, 0.04194, 0.08965, 0.02428, 0.09437, 0.02304, 0.09009, 0.04069, 0.08538, 0.3915, 0.9031, 0.4188, 0.9045, 0.4174, 0.9069, 0.3913, 0.9055, 0.4814, 0.5934, 0.4992, 0.5971, 0.4986, 0.5995, 0.4808, 0.5958, 0.6466, 0.6861, 0.6201, 0.686, 0.62, 0.6836, 0.6454, 0.6837, 0.6125, 0.6887, 0.6144, 0.6837, 0.6201, 0.686, 0.3765, 0.8869, 0.393, 0.8858, 0.3917, 0.9006, 0.3867, 0.9017, 0.65, 0.7044, 0.6204, 0.7043, 0.6202, 0.6887, 0.6464, 0.6887, 0.4853, 0.5805, 0.5026, 0.5835, 0.4996, 0.5957, 0.4819, 0.5921, 0.393, 0.8858, 0.4231, 0.8873, 0.4188, 0.902, 0.3917, 0.9006, 0.6204, 0.7043, 0.6008, 0.7044, 0.6125, 0.6887, 0.6202, 0.6887, 0.05166, 0.1278, 0.03446, 0.1317, 0.02986, 0.1133, 0.04745, 0.1087, 0.02845, 0.1082, 0.04611, 0.1035, 0.04745, 0.1087, 0.02986, 0.1133, 0.02317, 0.1093, 0.02845, 0.1082, 0.02986, 0.1133, 0.3917, 0.9006, 0.3915, 0.9031, 0.3867, 0.9017, 0.2902, 0.8366, 0.2904, 0.823, 0.3205, 0.8427, 0.3206, 0.8471, 0.3204, 0.8382, 0.33, 0.8367, 0.3301, 0.8411, 0.3205, 0.8427, 0.1511, 0.2106, 0.1499, 0.1971, 0.1528, 0.1979, 0.154, 0.2109, 0.2902, 0.8366, 0.2843, 0.8359, 0.2871, 0.8208, 0.1577, 0.2087, 0.1565, 0.1965, 0.1893, 0.1846, 0.1908, 0.1884, 0.2279, 0.8041, 0.2555, 0.8025, 0.2552, 0.822, 0.2276, 0.8236, 0.502, 0.5251, 0.5321, 0.5277, 0.5317, 0.5399, 0.5016, 0.5374, 0.08645, 0.2092, 0.04765, 0.2129, 0.0461, 0.1954, 0.0849, 0.1917, 0.5321, 0.5277, 0.5622, 0.5302, 0.5617, 0.5425, 0.5317, 0.5399, 0.3657, 0.8029, 0.3923, 0.8029, 0.392, 0.8225, 0.3654, 0.8225, 0.1165, 0.2063, 0.08645, 0.2092, 0.0849, 0.1917, 0.115, 0.1888, 0.3923, 0.8029, 0.4343, 0.8037, 0.434, 0.8232, 0.392, 0.8225, 0.154, 0.2109, 0.1528, 0.1979, 0.1565, 0.1965, 0.1577, 0.2087, 0.2843, 0.8359, 0.2846, 0.8209, 0.2871, 0.8208, 0.2871, 0.8208, 0.2873, 0.8063, 0.2906, 0.8095, 0.2904, 0.823, 0.1487, 0.1837, 0.1553, 0.1844, 0.1528, 0.1979, 0.6981, 0.3199, 0.6601, 0.3199, 0.6615, 0.3157, 0.6969, 0.3157, 0.1499, 0.1971, 0.1487, 0.1837, 0.1528, 0.1979, 0.2666, 0.8393, 0.2669, 0.8216, 0.2846, 0.8209, 0.2843, 0.8359, 0.1303, 0.208, 0.1289, 0.1922, 0.1499, 0.1971, 0.1511, 0.2106, 0.1289, 0.1922, 0.1275, 0.1763, 0.1487, 0.1837, 0.1499, 0.1971, 0.6987, 0.2219, 0.6602, 0.2047, 0.6656, 0.185, 0.6981, 0.1995, 0.2669, 0.8216, 0.2673, 0.8039, 0.2849, 0.806, 0.2846, 0.8209, 0.7022, 0.349, 0.6561, 0.349, 0.6596, 0.3235, 0.6986, 0.3235, 0.1553, 0.1844, 0.1565, 0.1965, 0.1528, 0.1979, 0.5327, 0.511, 0.5333, 0.4989, 0.558, 0.5011, 0.5559, 0.513, 0.2589, 0.7769, 0.2297, 0.7781, 0.2275, 0.7615, 0.2586, 0.7602, 0.2988, 0.7787, 0.2589, 0.7769, 0.2586, 0.7602, 0.301, 0.7621, 0.5095, 0.5091, 0.5086, 0.4968, 0.5333, 0.4989, 0.5327, 0.511, 0.0644, 0.4851, 0.06528, 0.251, 0.08998, 0.2486, 0.111, 0.4807, 0.0644, 0.4851, 0.00378, 0.4598, 0.03318, 0.2376, 0.06528, 0.251, 0.111, 0.4807, 0.08998, 0.2486, 0.1147, 0.2463, 0.1577, 0.4762, 0.3785, 0.5163, 0.4653, 0.5179, 0.439, 0.7609, 0.3931, 0.76, 0.5552, 0.5852, 0.5747, 0.5846, 0.5751, 0.5882, 0.5556, 0.5888, 0.2572, 0.8832, 0.2804, 0.8849, 0.2788, 0.888, 0.257, 0.8863, 0.2264, 0.8844, 0.2572, 0.8832, 0.257, 0.8863, 0.2282, 0.8876, 0.6494, 0.5244, 0.6281, 0.5248, 0.6278, 0.5216, 0.6478, 0.5211, 0.6281, 0.5248, 0.5983, 0.5248, 0.5999, 0.5216, 0.6278, 0.5216, 0.124, 0.1267, 0.1042, 0.1255, 0.1046, 0.1219, 0.1243, 0.1232, 0.1042, 0.1255, 0.07861, 0.1288, 0.07849, 0.1247, 0.1036, 0.1216, 0.6284, 0.404, 0.5983, 0.404, 0.6001, 0.4002, 0.6283, 0.4002, 0.6206, 0.2734, 0.5983, 0.2729, 0.5999, 0.2693, 0.6206, 0.2698, 0.6523, 0.2734, 0.6206, 0.2734, 0.6206, 0.2698, 0.6503, 0.2698, 0.5295, 0.5824, 0.5552, 0.5852, 0.5547, 0.589, 0.5295, 0.5863, 0.6494, 0.404, 0.6284, 0.404, 0.6283, 0.4002, 0.6478, 0.4002, 0.6523, 0.6353, 0.6204, 0.6353, 0.6204, 0.6317, 0.6502, 0.6317, 0.7048, 0.5248, 0.6837, 0.5247, 0.6837, 0.5213, 0.703, 0.5214, 0.5034, 0.5797, 0.5295, 0.5824, 0.5289, 0.5862, 0.5032, 0.5835, 0.07861, 0.1288, 0.05255, 0.1318, 0.05226, 0.1279, 0.07791, 0.1248, 0.6837, 0.5247, 0.6537, 0.5248, 0.6556, 0.5214, 0.6837, 0.5213, 0.6204, 0.6353, 0.5983, 0.6353, 0.6001, 0.6317, 0.6204, 0.6317, 0.05255, 0.1318, 0.03543, 0.1355, 0.03446, 0.1317, 0.05166, 0.1278, 0.6205, 0.7076, 0.5983, 0.7077, 0.6008, 0.7044, 0.6204, 0.7043, 0.3932, 0.8827, 0.4255, 0.8842, 0.4231, 0.8873, 0.393, 0.8858, 0.4861, 0.5768, 0.5034, 0.5797, 0.5026, 0.5835, 0.4853, 0.5805, 0.6523, 0.7077, 0.6205, 0.7076, 0.6204, 0.7043, 0.65, 0.7044, 0.3744, 0.8837, 0.3932, 0.8827, 0.393, 0.8858, 0.3765, 0.8869, 0.7046, 0.3661, 0.6537, 0.3661, 0.6561, 0.349, 0.7022, 0.349, 0.2552, 0.822, 0.2555, 0.8025, 0.2673, 0.8039, 0.2669, 0.8216, 0.6991, 0.2368, 0.6566, 0.2179, 0.6602, 0.2047, 0.6987, 0.2219, 0.115, 0.1888, 0.1134, 0.1713, 0.1275, 0.1763, 0.1289, 0.1922, 0.1165, 0.2063, 0.115, 0.1888, 0.1289, 0.1922, 0.1303, 0.208, 0.2548, 0.8415, 0.2552, 0.822, 0.2669, 0.8216, 0.2666, 0.8393])
me_cube_002.materials.append(mat_skin)
me_cube_002.use_remesh_fix_poles = True
me_cube_002.use_remesh_preserve_attributes = False
me_cube_002.update()
arm_armature = bpy.data.armatures.new('Armature')  # bones are not reproduced

# ---- objects
ob_scale_reference = bpy.data.objects.new('Scale Reference', me_cube_001)
ob_cube = bpy.data.objects.new('Cube', me_cube_002)
ob_human_fps = bpy.data.objects.new('Human FPS', arm_armature)

# ---- transforms, parenting, visibility, modifiers, constraints
ob_scale_reference.location = (0.0, 0.0, 1.0)
ob_scale_reference.scale = (0.4, 0.4, 1.0)
ob_cube.parent = ob_human_fps
ob_cube.location = (0.0, 0.0, 0.0)
_vg = ob_cube.vertex_groups.new(name='Bicep.L')
for _i, _w in zip([0, 1, 2, 3, 8, 9, 10, 11, 12, 13, 14, 15, 16, 17, 18, 19, 22, 23, 24, 25, 26, 27, 28, 31, 32, 33, 34, 35, 36, 37, 38, 39, 40, 41, 42, 43, 44, 45, 50], [0.9998, 0.9997, 1.0, 0.9999, 0.1399, 0.9742, 0.9506, 0.1112, 0.9479, 0.1515, 0.1469, 0.9429, 0.7714, 0.529, 0.9995, 0.9997, 0.1451, 0.9118, 0.9465, 0.121, 0.5418, 0.9999, 0.9999, 0.1347, 0.9613, 0.9687, 0.1401, 0.7765, 0.7451, 1.0, 0.9997, 0.9962, 0.9996, 0.9967, 0.9981, 0.9941, 0.9971, 0.9965, 0.00906]): _vg.add([_i], _w, 'REPLACE')
_vg = ob_cube.vertex_groups.new(name='Forearm.L')
for _i, _w in zip([4, 5, 6, 7, 8, 9, 10, 11, 12, 13, 14, 15, 16, 17, 20, 21, 22, 23, 24, 25, 26, 29, 30, 31, 32, 33, 34, 35, 36, 46, 47, 48, 49, 50, 51, 52, 53, 54, 55, 56, 57, 58, 59, 60, 61, 64, 65, 70, 80, 81, 247, 248, 251, 252, 253, 254, 271, 272, 273, 274, 275, 276], [0.3704, 0.3801, 0.4195, 0.436, 0.8595, 0.001478, 0.04887, 0.8883, 0.05206, 0.8477, 0.8523, 0.05703, 0.2285, 0.4709, 0.4757, 0.3736, 0.8537, 0.08809, 0.05351, 0.8784, 0.4581, 0.3583, 0.3747, 0.8647, 0.02731, 0.01251, 0.8594, 0.2234, 0.2547, 0.9822, 0.9734, 0.9799, 0.9731, 0.9655, 0.9784, 0.9803, 0.9799, 0.1585, 0.1918, 0.09945, 0.1131, 0.1131, 0.05135, 0.0783, 0.1584, 0.01991, 0.03553, 0.01023, 0.9197, 0.9082, 0.07689, 0.09409, 0.02437, 0.0722, 0.03796, 0.03982, 0.8824, 0.9138, 0.8926, 0.8998, 0.8921, 0.9163]): _vg.add([_i], _w, 'REPLACE')
_vg = ob_cube.vertex_groups.new(name='Palm.L')
for _i, _w in zip([4, 5, 6, 7, 20, 21, 29, 30, 54, 55, 56, 57, 58, 59, 60, 61, 62, 63, 64, 65, 66, 67, 68, 69, 70, 72, 73, 74, 75, 77, 78, 80, 81, 86, 87, 89, 90, 92, 93, 247, 248, 249, 250, 251, 252, 253, 254, 268, 271, 272, 273, 274, 275, 276, 278, 279, 281, 283, 284, 288, 291, 292, 293, 294, 295, 296, 297, 300, 301, 302, 303, 304, 305, 306], [0.4721, 0.5926, 0.5507, 0.5463, 0.5, 0.4084, 0.5901, 0.6103, 0.7664, 0.7372, 0.7713, 0.8335, 0.7469, 0.0928, 0.1839, 0.7835, 0.6274, 0.8185, 0.7341, 0.6855, 0.7395, 0.6979, 0.1007, 0.506, 0.7141, 0.09693, 0.02575, 0.2549, 0.04367, 0.05245, 0.0606, 0.06177, 0.08813, 0.1186, 0.108, 0.03176, 0.0179, 0.05979, 0.03599, 0.7941, 0.7658, 0.08321, 0.2551, 0.8086, 0.8052, 0.7663, 0.8474, 0.01439, 0.1116, 0.0822, 0.1003, 0.09137, 0.07463, 0.07429, 0.02571, 0.01067, 0.03553, 0.002866, 0.07945, 0.0391, 0.008928, 0.08359, 0.07894, 0.005668, 0.01331, 0.07314, 0.03701, 0.07812, 0.006688, 0.04982, 0.1772, 0.05687, 0.09116, 0.01015]): _vg.add([_i], _w, 'REPLACE')
_vg = ob_cube.vertex_groups.new(name='Pinky1.L')
for _i, _w in zip([54, 55, 61, 62, 64, 65, 66, 70, 72, 73, 74, 78, 86, 87, 88, 89, 93, 141, 145, 149, 153, 154, 155, 156, 157, 158, 159, 160, 161, 162, 221, 223, 225, 227, 228, 229, 230, 231, 232, 233, 234, 235, 236, 237, 238, 239, 240, 241, 242, 243, 244, 245, 246, 247, 248, 252, 284, 289, 291, 292, 293, 294, 295, 296, 297, 298, 299, 300], [0.02411, 0.05096, 0.009695, 0.05229, 0.1549, 0.2316, 0.01364, 0.1456, 0.7174, 0.9251, 0.04746, 0.8247, 0.04464, 0.3722, 0.4865, 0.02675, 0.501, 0.01362, 0.01603, 0.007474, 0.4891, 0.04089, 0.12, 0.7333, 0.5793, 0.05178, 0.3169, 0.1121, 0.7906, 0.6915, 0.0009297, 0.04424, 0.0187, 0.01657, 0.08314, 0.008591, 0.07543, 0.06279, 0.1583, 0.07325, 0.06016, 0.1499, 0.06557, 0.7411, 0.3349, 0.3869, 0.3268, 0.754, 0.6657, 0.8257, 0.6512, 0.7282, 0.6325, 0.07543, 0.1103, 0.06626, 0.01283, 0.2679, 0.3454, 0.05107, 0.2811, 0.03444, 0.6187, 0.7378, 0.8411, 0.6612, 0.9163, 0.498]): _vg.add([_i], _w, 'REPLACE')
_vg = ob_cube.vertex_groups.new(name='Pinky2.L')
for _i, _w in zip([72, 87, 88, 113, 114, 115, 116, 117, 118, 145, 149, 153, 154, 155, 156, 157, 158, 159, 160, 161, 162, 227, 228, 229, 230, 231, 232, 233, 234, 235, 236, 237, 238, 239, 240, 241, 242, 243, 244, 245, 246, 295, 296, 297, 298, 299, 300], [0.01737, 0.01369, 0.01949, 0.009399, 0.1463, 0.08851, 0.1599, 0.1041, 0.01729, 0.849, 0.4239, 0.4537, 0.6201, 0.7488, 0.1796, 0.4041, 0.8679, 0.6531, 0.7916, 0.1664, 0.2344, 0.7084, 0.7339, 0.8429, 0.7944, 0.7322, 0.7359, 0.8703, 0.8712, 0.7797, 0.7816, 0.2193, 0.6072, 0.5948, 0.6103, 0.1415, 0.2866, 0.1272, 0.2799, 0.2558, 0.2728, 0.01524, 0.05617, 0.01761, 0.05232, 0.03326, 0.05319]): _vg.add([_i], _w, 'REPLACE')
_vg = ob_cube.vertex_groups.new(name='Pinky3.L')
for _i, _w in zip([113, 114, 115, 116, 117, 118, 145, 149, 154, 155, 158, 160, 227, 228, 229, 230, 231, 232, 233, 234, 235, 236, 238, 240], [0.9683, 0.8478, 0.9042, 0.8219, 0.8896, 0.9644, 0.1169, 0.5451, 0.3308, 0.1229, 0.07888, 0.09227, 0.2554, 0.1772, 0.1264, 0.1273, 0.1998, 0.09459, 0.05446, 0.06554, 0.06507, 0.1467, 0.01263, 0.005246]): _vg.add([_i], _w, 'REPLACE')
_vg = ob_cube.vertex_groups.new(name='Ring1.L')
for _i, _w in zip([62, 63, 64, 66, 67, 70, 72, 74, 78, 86, 87, 88, 89, 90, 92, 93, 94, 132, 139, 141, 142, 144, 146, 148, 150, 151, 152, 153, 156, 162, 201, 208, 211, 212, 213, 214, 215, 216, 217, 218, 219, 220, 221, 222, 223, 224, 225, 226, 240, 241, 244, 246, 252, 254, 280, 281, 283, 284, 285, 286, 288, 289, 290, 291, 292, 293, 294, 295, 296, 297, 298, 300], [0.09404, 0.002054, 0.008657, 0.1541, 0.01708, 0.07868, 0.1122, 0.4959, 0.09192, 0.2447, 0.3689, 0.4411, 0.5787, 0.09115, 0.07865, 0.3208, 0.5104, 0.003207, 0.0002605, 0.6588, 0.03627, 0.556, 0.3355, 0.5586, 0.3128, 0.8074, 0.05548, 0.01228, 0.0459, 0.02087, 0.0269, 0.01302, 0.06416, 0.007596, 0.01182, 0.01036, 0.009833, 0.08453, 0.5682, 0.3131, 0.313, 0.767, 0.7414, 0.7425, 0.7271, 0.6888, 0.6801, 0.8306, 0.002127, 0.06282, 0.04625, 0.06, 0.02299, 0.04659, 0.05772, 0.05178, 0.3735, 0.188, 0.0769, 0.2495, 0.06538, 0.6658, 0.7287, 0.505, 0.425, 0.4882, 0.6822, 0.2348, 0.09867, 0.07432, 0.2578, 0.286]): _vg.add([_i], _w, 'REPLACE')
_vg = ob_cube.vertex_groups.new(name='Ring2.L')
for _i, _w in zip([107, 108, 110, 111, 136, 139, 141, 142, 143, 144, 146, 147, 148, 150, 151, 152, 207, 208, 209, 210, 211, 212, 213, 214, 215, 216, 217, 218, 219, 220, 221, 222, 223, 224, 225, 226, 289, 291, 292, 293], [0.01414, 0.03148, 0.05059, 0.09307, 0.2896, 0.8277, 0.2906, 0.8568, 0.5903, 0.4126, 0.6338, 0.5706, 0.4094, 0.658, 0.151, 0.8411, 0.286, 0.8079, 0.298, 0.294, 0.8666, 0.7769, 0.7239, 0.7683, 0.7302, 0.8415, 0.3995, 0.6461, 0.6447, 0.1994, 0.2217, 0.2213, 0.2028, 0.25, 0.2532, 0.1178, 0.001738, 0.00515, 0.008031, 0.01677]): _vg.add([_i], _w, 'REPLACE')
_vg = ob_cube.vertex_groups.new(name='Ring3.L')
for _i, _w in zip([107, 108, 109, 110, 111, 112, 136, 139, 142, 143, 147, 152, 207, 208, 209, 210, 211, 212, 213, 214, 215, 216], [0.9667, 0.9577, 0.9862, 0.9477, 0.9032, 0.9931, 0.6985, 0.1461, 0.09815, 0.3912, 0.4092, 0.1016, 0.7029, 0.1595, 0.692, 0.6954, 0.0664, 0.1929, 0.2434, 0.2002, 0.238, 0.07118]): _vg.add([_i], _w, 'REPLACE')
_vg = ob_cube.vertex_groups.new(name='Middle1.L')
for _i, _w in zip([62, 63, 66, 74, 75, 77, 86, 87, 89, 90, 91, 92, 93, 94, 129, 132, 133, 135, 137, 140, 172, 173, 191, 192, 197, 198, 199, 200, 201, 202, 203, 204, 205, 206, 224, 226, 277, 278, 279, 280, 281, 283, 284, 285, 286, 287, 288, 290, 291, 292, 293, 294, 295, 300], [0.1141, 0.0165, 0.01592, 0.115, 0.08644, 0.0797, 0.4824, 0.07319, 0.2658, 0.4334, 0.5113, 0.3118, 0.08292, 0.4381, 0.5222, 0.5098, 0.5478, 0.2814, 0.5559, 0.3404, 0.01829, 0.001678, 0.001892, 0.007716, 0.3327, 0.2831, 0.245, 0.2516, 0.6528, 0.7182, 0.6672, 0.7583, 0.7788, 0.74, 0.01854, 0.004087, 0.2733, 0.07388, 0.07332, 0.2969, 0.2375, 0.4909, 0.5864, 0.5884, 0.6997, 0.7403, 0.4898, 0.2202, 0.06316, 0.347, 0.07298, 0.1856, 0.05549, 0.05039]): _vg.add([_i], _w, 'REPLACE')
_vg = ob_cube.vertex_groups.new(name='Middle2.L')
for _i, _w in zip([129, 130, 131, 132, 133, 134, 135, 137, 138, 140, 185, 186, 187, 188, 189, 190, 191, 192, 193, 194, 195, 196, 197, 198, 199, 200, 201, 202, 203, 204, 205, 206, 283, 285], [0.4299, 0.4883, 0.5323, 0.4363, 0.426, 0.4237, 0.6887, 0.4241, 0.4225, 0.6122, 0.2475, 0.1848, 0.1583, 0.1998, 0.2808, 0.2104, 0.7162, 0.7239, 0.7314, 0.7282, 0.7602, 0.7506, 0.6245, 0.6904, 0.7359, 0.7243, 0.2839, 0.2387, 0.2773, 0.2131, 0.1978, 0.2197, 0.01088, 0.01588]): _vg.add([_i], _w, 'REPLACE')
_vg = ob_cube.vertex_groups.new(name='Middle3.L')
for _i, _w in zip([101, 102, 103, 104, 105, 106, 130, 131, 134, 138, 185, 186, 187, 188, 189, 190, 191, 192, 193, 194, 195, 196], [0.9861, 0.9795, 1.0, 0.987, 0.9797, 0.999, 0.496, 0.4482, 0.5649, 0.5691, 0.7447, 0.81, 0.8383, 0.7958, 0.7092, 0.7838, 0.2563, 0.2454, 0.2491, 0.2515, 0.2252, 0.2329]): _vg.add([_i], _w, 'REPLACE')
_vg = ob_cube.vertex_groups.new(name='Index1.L')
for _i, _w in zip([62, 67, 68, 69, 74, 75, 76, 77, 86, 89, 90, 91, 92, 119, 122, 125, 128, 163, 164, 165, 166, 167, 168, 169, 170, 171, 172, 173, 174, 179, 184, 203, 249, 253, 277, 278, 279, 280, 281, 282, 283, 284, 285, 287, 288, 292, 302, 303], [0.04396, 0.1379, 0.1456, 0.0946, 0.05709, 0.8118, 0.9461, 0.8068, 0.05976, 0.02634, 0.3884, 0.4435, 0.4809, 0.5145, 0.4484, 0.5713, 0.5011, 0.3378, 0.2454, 0.2706, 0.2355, 0.2587, 0.3081, 0.7151, 0.7841, 0.6867, 0.6565, 0.6984, 0.798, 0.01596, 0.004089, 0.005116, 0.02615, 0.0492, 0.6793, 0.8267, 0.8353, 0.5652, 0.6036, 0.9587, 0.02863, 0.06664, 0.2547, 0.217, 0.3368, 0.03062, 0.05036, 0.0202]): _vg.add([_i], _w, 'REPLACE')
_vg = ob_cube.vertex_groups.new(name='Index2.L')
for _i, _w in zip([97, 99, 119, 120, 121, 122, 123, 124, 125, 126, 127, 128, 163, 164, 165, 166, 167, 168, 169, 170, 171, 172, 173, 174, 175, 176, 177, 178, 179, 180, 181, 182, 183, 184, 279, 280], [0.05719, 0.01093, 0.4367, 0.5728, 0.4356, 0.5208, 0.2565, 0.3874, 0.4182, 0.5731, 0.856, 0.4805, 0.6172, 0.722, 0.6928, 0.7457, 0.7262, 0.674, 0.2523, 0.2004, 0.2915, 0.2873, 0.2565, 0.1944, 0.3082, 0.2281, 0.261, 0.8119, 0.7266, 0.6906, 0.7761, 0.6998, 0.7494, 0.8844, 0.01574, 0.01701]): _vg.add([_i], _w, 'REPLACE')
_vg = ob_cube.vertex_groups.new(name='Index3.L')
for _i, _w in zip([95, 96, 97, 98, 99, 100, 120, 121, 123, 124, 126, 127, 163, 175, 176, 177, 178, 179, 180, 181, 182, 183, 184], [1.002, 0.9795, 0.942, 0.9928, 0.9686, 0.9749, 0.404, 0.5512, 0.7355, 0.5987, 0.4153, 0.1261, 0.001073, 0.686, 0.7648, 0.7331, 0.1781, 0.2387, 0.2867, 0.2053, 0.2793, 0.2333, 0.0878]): _vg.add([_i], _w, 'REPLACE')
_vg = ob_cube.vertex_groups.new(name='Thumb1.L')
for _i, _w in zip([4, 21, 29, 56, 58, 59, 60, 62, 63, 67, 68, 69, 71, 76, 77, 79, 249, 250, 251, 253, 255, 256, 259, 260, 261, 262, 263, 264, 265, 266, 267, 268, 269, 270, 275, 278, 301, 302, 303, 304, 305, 306], [0.15, 0.2101, 0.0412, 0.108, 0.1063, 0.8313, 0.7067, 0.02616, 0.06184, 0.07916, 0.679, 0.2909, 0.5213, 0.0009381, 0.02644, 0.47, 0.8235, 0.6344, 0.1056, 0.1043, 0.1943, 0.1641, 0.07426, 0.2047, 0.2582, 0.09765, 0.1354, 0.09142, 0.6521, 0.6473, 0.1879, 0.1495, 0.2157, 0.2526, 0.01269, 0.003753, 0.885, 0.7037, 0.5729, 0.849, 0.736, 0.8094]): _vg.add([_i], _w, 'REPLACE')
_vg = ob_cube.vertex_groups.new(name='Thumb2.L')
for _i, _w in zip([68, 69, 71, 79, 82, 83, 84, 85, 249, 250, 255, 256, 257, 258, 259, 260, 261, 262, 263, 264, 265, 266, 267, 268, 269, 270, 301, 302, 303, 304, 305, 306], [0.05424, 0.05996, 0.4539, 0.5119, 0.02943, 0.03513, 0.08363, 0.1182, 0.01711, 0.04404, 0.7513, 0.7862, 0.02159, 0.08632, 0.8185, 0.7697, 0.7098, 0.7878, 0.7808, 0.8379, 0.3282, 0.33, 0.7355, 0.7641, 0.7413, 0.7044, 0.06557, 0.1761, 0.187, 0.06775, 0.1415, 0.1292]): _vg.add([_i], _w, 'REPLACE')
_vg = ob_cube.vertex_groups.new(name='Thumb3.L')
for _i, _w in zip([82, 83, 84, 85, 255, 256, 257, 258, 259, 261, 262, 263, 264, 267, 268, 270], [0.9541, 0.9508, 0.907, 0.8718, 0.04092, 0.02228, 0.96, 0.9082, 0.09033, 0.004586, 0.1034, 0.07752, 0.06226, 0.05242, 0.03827, 0.01192]): _vg.add([_i], _w, 'REPLACE')
_vg = ob_cube.vertex_groups.new(name='Bicep.R')
_vg = ob_cube.vertex_groups.new(name='Forearm.R')
_vg = ob_cube.vertex_groups.new(name='Palm.R')
_vg = ob_cube.vertex_groups.new(name='Pinky1.R')
_vg = ob_cube.vertex_groups.new(name='Pinky2.R')
_vg = ob_cube.vertex_groups.new(name='Pinky3.R')
_vg = ob_cube.vertex_groups.new(name='Ring1.R')
_vg = ob_cube.vertex_groups.new(name='Ring2.R')
_vg = ob_cube.vertex_groups.new(name='Ring3.R')
_vg = ob_cube.vertex_groups.new(name='Middle1.R')
_vg = ob_cube.vertex_groups.new(name='Middle2.R')
_vg = ob_cube.vertex_groups.new(name='Middle3.R')
_vg = ob_cube.vertex_groups.new(name='Index1.R')
_vg = ob_cube.vertex_groups.new(name='Index2.R')
_vg = ob_cube.vertex_groups.new(name='Index3.R')
_vg = ob_cube.vertex_groups.new(name='Thumb1.R')
_vg = ob_cube.vertex_groups.new(name='Thumb2.R')
_vg = ob_cube.vertex_groups.new(name='Thumb3.R')
_m = ob_cube.modifiers.new('Mirror', 'MIRROR')
_m = ob_cube.modifiers.new('Armature', 'ARMATURE')
_m.object = ob_human_fps
ob_human_fps.location = (0.0, 0.0, 0.0)
ob_human_fps.show_in_front = True

# ---- collection membership
scene.collection.objects.link(ob_scale_reference)
scene.collection.objects.link(ob_cube)
scene.collection.objects.link(ob_human_fps)

# ---- scene / render settings (as saved in the file)
scene.frame_start = 1; scene.frame_end = 250; scene.frame_set(1)
scene.render.engine = 'BLENDER_EEVEE_NEXT'
scene.cycles.sampling_pattern = 'TABULATED_SOBOL'
scene.cycles.use_light_tree = False
scene.view_settings.view_transform = 'Filmic'
bpy.context.view_layer.update()

# ---- added for rendering (the .blend has no active camera and no usable light): camera, sun
cam_auto = bpy.data.cameras.new('AutoCamera')
cam_auto.lens = 50.0
cam_auto.sensor_width = 36.0
cam_auto.clip_end = 1000.0
ob_auto_camera = bpy.data.objects.new('AutoCamera', cam_auto)
scene.collection.objects.link(ob_auto_camera)
ob_auto_camera.location = (3.14476, -3.77372, 3.45498)
ob_auto_camera.rotation_euler = (1.09748, -7.21219e-08, 0.694738)
scene.camera = ob_auto_camera
light_auto_sun = bpy.data.lights.new('AutoSun', 'SUN')
light_auto_sun.energy = 3.0
light_auto_sun.angle = 0.0523599
ob_auto_sun = bpy.data.objects.new('AutoSun', light_auto_sun)
scene.collection.objects.link(ob_auto_sun)
ob_auto_sun.rotation_euler = (0.872665, 0.174533, 0.523599)
bpy.context.view_layer.update()
